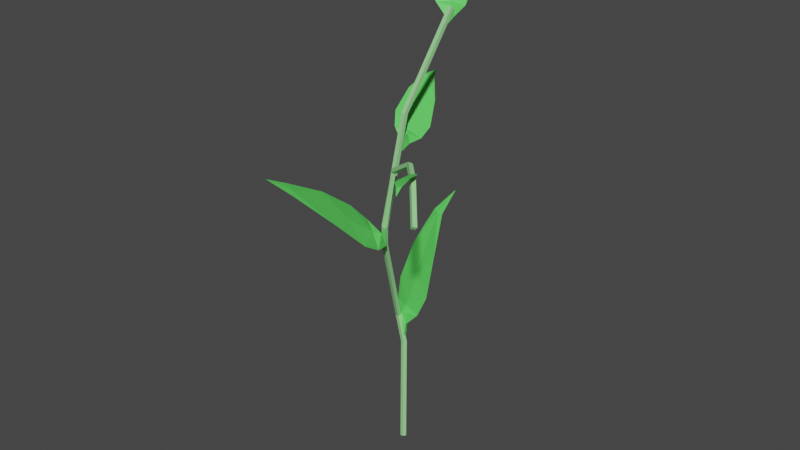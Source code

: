 # Source: Marjakasvi.blend  (saved by Blender 2.80.75; exported with 4.5.12 LTS)
import bpy
from mathutils import Matrix  # noqa: F401  (used for matrix-valued properties, if any)

bpy.ops.wm.read_factory_settings(use_empty=True)
scene = bpy.context.scene
scene.name = 'Scene'

# ---- collections
col_collection = bpy.data.collections.new('Collection'); scene.collection.children.link(col_collection)

# ---- materials (node trees are filled in below, after node groups)
mat_material = bpy.data.materials.new('Material')
mat_material.alpha_threshold = 0.0
mat_material.use_transparent_shadow = False
mat_material.line_color = (0.0, 0.0, 0.0, 1.0)
mat_material_001 = bpy.data.materials.new('Material.001')
mat_material_001.use_transparent_shadow = False

# ---- material node trees
mat_material.use_nodes = True; mat_material.node_tree.nodes.clear()
_N = mat_material.node_tree.nodes; _L = mat_material.node_tree.links
n0 = _N.new('ShaderNodeOutputMaterial'); n0.name = 'Material Output'; n0.location = (300, 300)
n1 = _N.new('ShaderNodeBsdfPrincipled'); n1.name = 'Principled BSDF'; n1.location = (10, 300)
n1.distribution = 'GGX'
n1.subsurface_method = 'BURLEY'
n1.inputs[0].default_value = (0.3437, 0.8, 0.3165, 1.0)
n1.inputs[2].default_value = 0.4
n1.inputs[3].default_value = 1.45
n1.inputs[27].default_value = (0.0, 0.0, 0.0, 1.0)
n1.inputs[28].default_value = 1.0
_L.new(n1.outputs[0], n0.inputs[0])
n0.is_active_output = True
mat_material_001.use_nodes = True; mat_material_001.node_tree.nodes.clear()
_N = mat_material_001.node_tree.nodes; _L = mat_material_001.node_tree.links
n0 = _N.new('ShaderNodeOutputMaterial'); n0.name = 'Material Output'; n0.location = (300, 300)
n1 = _N.new('ShaderNodeBsdfPrincipled'); n1.name = 'Principled BSDF'; n1.location = (10, 300)
n1.distribution = 'GGX'
n1.subsurface_method = 'BURLEY'
n1.inputs[0].default_value = (0.1165, 0.8, 0.1169, 1.0)
n1.inputs[3].default_value = 1.45
n1.inputs[27].default_value = (0.0, 0.0, 0.0, 1.0)
n1.inputs[28].default_value = 1.0
_L.new(n1.outputs[0], n0.inputs[0])
n0.is_active_output = True

# ---- world
world_world = bpy.data.worlds.new('World'); scene.world = world_world
world_world.use_nodes = True; world_world.node_tree.nodes.clear()
_N = world_world.node_tree.nodes; _L = world_world.node_tree.links
n0 = _N.new('ShaderNodeOutputWorld'); n0.name = 'World Output'; n0.location = (300, 300)
n1 = _N.new('ShaderNodeBackground'); n1.name = 'Background'; n1.location = (10, 300)
n1.inputs[0].default_value = (0.05088, 0.05088, 0.05088, 1.0)
_L.new(n1.outputs[0], n0.inputs[0])
n0.is_active_output = True
world_world.color = (0.05088, 0.05088, 0.05088)
world_world.use_sun_shadow = False
world_world.sun_shadow_jitter_overblur = 0.0

# ---- meshes
me_cube = bpy.data.meshes.new('Cube')
me_cube.from_pydata([(-0.3004, -0.1797, -0.04963), (-0.1736, 0.304, -0.04963), (0.3004, 0.1797, 0.04963), (0.1736, -0.304, 0.04963), (-2.633, 0.4337, 11.85), (-2.519, 0.9167, 11.92), (-2.044, 0.7924, 12.01), (-2.158, 0.3095, 11.95), (-3.504, -0.2863, 15.37), (-3.414, 0.1655, 15.56), (-2.923, 0.07763, 15.54), (-3.012, -0.3742, 15.35), (-0.8867, -8.248, 27.03), (-0.7988, -7.812, 27.26), (-0.3165, -7.842, 27.13), (-0.4044, -8.278, 26.9), (-0.2767, -9.455, 29.61), (-0.2144, -8.969, 29.71), (0.2767, -9.015, 29.63), (0.2144, -9.501, 29.52), (0.6046, -9.66, 42.93), (0.65, -9.167, 42.86), (1.145, -9.22, 42.81), (1.1, -9.712, 42.89), (2.192, -6.071, 54.51), (2.228, -5.596, 54.35), (2.723, -5.65, 54.3), (2.686, -6.125, 54.46), (-0.3939, -0.1552, 0.4277), (-0.2671, 0.3285, 0.4277), (0.2069, 0.2042, 0.527), (0.08008, -0.2794, 0.527), (-0.4875, -0.1306, 0.9051), (-0.3607, 0.353, 0.9051), (0.1134, 0.2287, 1.004), (-0.01345, -0.2549, 1.004), (-0.581, -0.1061, 1.382), (-0.4542, 0.3775, 1.382), (0.01984, 0.2532, 1.482), (-0.107, -0.2304, 1.482), (-0.6745, -0.08159, 1.86), (-0.5477, 0.4021, 1.86), (-0.07369, 0.2778, 1.959), (-0.2005, -0.2059, 1.959), (-0.7681, -0.05707, 2.337), (-0.6412, 0.4266, 2.337), (-0.1672, 0.3023, 2.436), (-0.294, -0.1814, 2.436), (-0.8616, -0.03255, 2.814), (-0.7348, 0.4511, 2.814), (-0.2607, 0.3268, 2.914), (-0.3876, -0.1568, 2.914), (-0.9551, -0.008022, 3.292), (-0.8283, 0.4756, 3.292), (-0.3543, 0.3513, 3.391), (-0.4811, -0.1323, 3.391), (-1.049, 0.0165, 3.769), (-0.9218, 0.5002, 3.769), (-0.4478, 0.3759, 3.868), (-0.5746, -0.1078, 3.868), (-1.142, 0.04102, 4.246), (-1.015, 0.5247, 4.246), (-0.5413, 0.4004, 4.346), (-0.6681, -0.08327, 4.346), (-1.236, 0.06555, 4.724), (-1.109, 0.5492, 4.724), (-0.6349, 0.4249, 4.823), (-0.7617, -0.05874, 4.823), (-1.329, 0.09007, 5.201), (-1.202, 0.5737, 5.201), (-0.7284, 0.4494, 5.3), (-0.8552, -0.03422, 5.3), (-1.423, 0.1146, 5.678), (-1.296, 0.5982, 5.678), (-0.8219, 0.474, 5.778), (-0.9487, -0.009698, 5.778), (-1.516, 0.1391, 6.156), (-1.389, 0.6228, 6.156), (-0.9154, 0.4985, 6.255), (-1.042, 0.01482, 6.255), (-1.61, 0.1636, 6.633), (-1.483, 0.6473, 6.633), (-1.009, 0.523, 6.732), (-1.136, 0.03935, 6.732), (-1.703, 0.1882, 7.111), (-1.577, 0.6718, 7.111), (-1.102, 0.5475, 7.21), (-1.229, 0.06387, 7.21), (-1.797, 0.2127, 7.588), (-1.67, 0.6963, 7.588), (-1.196, 0.572, 7.687), (-1.323, 0.08839, 7.687), (-1.89, 0.2372, 8.065), (-1.764, 0.7209, 8.065), (-1.29, 0.5966, 8.164), (-1.416, 0.1129, 8.164), (-1.984, 0.2617, 8.543), (-1.857, 0.7454, 8.543), (-1.383, 0.6211, 8.642), (-1.51, 0.1374, 8.642), (-2.077, 0.2862, 9.02), (-1.951, 0.7699, 9.02), (-1.477, 0.6456, 9.119), (-1.603, 0.162, 9.119), (-2.171, 0.3108, 9.497), (-2.044, 0.7944, 9.497), (-1.57, 0.6701, 9.596), (-1.697, 0.1865, 9.596), (-2.264, 0.3353, 9.975), (-2.138, 0.8189, 9.975), (-1.664, 0.6947, 10.07), (-1.79, 0.211, 10.07), (-2.358, 0.3598, 10.45), (-2.231, 0.8435, 10.45), (-1.757, 0.7192, 10.55), (-1.884, 0.2355, 10.55), (-2.452, 0.3843, 10.93), (-2.325, 0.868, 10.93), (-1.851, 0.7437, 11.03), (-1.978, 0.2601, 11.03), (-2.545, 0.4089, 11.41), (-2.418, 0.8925, 11.41), (-1.944, 0.7682, 11.51), (-2.071, 0.2846, 11.51), (-2.735, 0.348, 12.27), (-2.635, 0.8226, 12.39), (-2.16, 0.6988, 12.48), (-2.26, 0.2242, 12.36), (-2.845, 0.2583, 12.71), (-2.745, 0.7329, 12.83), (-2.269, 0.6091, 12.92), (-2.369, 0.1345, 12.8), (-2.954, 0.1686, 13.15), (-2.854, 0.6433, 13.27), (-2.379, 0.5194, 13.36), (-2.479, 0.04482, 13.24), (-3.063, 0.07896, 13.59), (-2.963, 0.5536, 13.71), (-2.488, 0.4298, 13.8), (-2.588, -0.04486, 13.68), (-3.173, -0.01071, 14.03), (-3.073, 0.4639, 14.15), (-2.597, 0.3401, 14.24), (-2.697, -0.1345, 14.12), (-3.282, -0.1004, 14.47), (-3.182, 0.3742, 14.59), (-2.707, 0.2504, 14.68), (-2.807, -0.2242, 14.56), (-3.391, -0.1901, 14.91), (-3.292, 0.2845, 15.03), (-2.816, 0.1607, 15.12), (-2.916, -0.3139, 15.0), (-3.412, -0.5708, 15.79), (-3.317, -0.1558, 16.05), (-2.834, -0.1856, 15.92), (-2.93, -0.6005, 15.66), (-3.322, -0.8446, 16.19), (-3.226, -0.4296, 16.45), (-2.744, -0.4594, 16.32), (-2.84, -0.8744, 16.06), (-3.232, -1.118, 16.59), (-3.136, -0.7035, 16.85), (-2.654, -0.7332, 16.72), (-2.75, -1.148, 16.46), (-3.142, -1.392, 16.99), (-3.046, -0.9773, 17.25), (-2.564, -1.007, 17.12), (-2.66, -1.422, 16.86), (-3.052, -1.666, 17.39), (-2.956, -1.251, 17.65), (-2.474, -1.281, 17.52), (-2.57, -1.696, 17.26), (-2.962, -1.94, 17.79), (-2.866, -1.525, 18.05), (-2.384, -1.555, 17.93), (-2.48, -1.97, 17.66), (-2.872, -2.214, 18.19), (-2.776, -1.799, 18.45), (-2.294, -1.829, 18.33), (-2.389, -2.243, 18.06), (-2.782, -2.488, 18.59), (-2.686, -2.073, 18.86), (-2.204, -2.102, 18.73), (-2.299, -2.517, 18.46), (-2.692, -2.761, 18.99), (-2.596, -2.346, 19.26), (-2.114, -2.376, 19.13), (-2.209, -2.791, 18.87), (-2.602, -3.035, 19.4), (-2.506, -2.62, 19.66), (-2.024, -2.65, 19.53), (-2.119, -3.065, 19.27), (-2.512, -3.309, 19.8), (-2.416, -2.894, 20.06), (-1.934, -2.924, 19.93), (-2.029, -3.339, 19.67), (-2.421, -3.583, 20.2), (-2.326, -3.168, 20.46), (-1.844, -3.198, 20.33), (-1.939, -3.613, 20.07), (-2.331, -3.857, 20.6), (-2.236, -3.442, 20.86), (-1.754, -3.471, 20.73), (-1.849, -3.886, 20.47), (-2.241, -4.131, 21.0), (-2.146, -3.716, 21.26), (-1.664, -3.745, 21.13), (-1.759, -4.16, 20.87), (-2.151, -4.404, 21.4), (-2.056, -3.989, 21.66), (-1.574, -4.019, 21.53), (-1.669, -4.434, 21.27), (-2.061, -4.678, 21.8), (-1.966, -4.263, 22.06), (-1.483, -4.293, 21.93), (-1.579, -4.708, 21.67), (-1.971, -4.952, 22.2), (-1.876, -4.537, 22.46), (-1.393, -4.567, 22.33), (-1.489, -4.982, 22.07), (-1.881, -5.226, 22.6), (-1.786, -4.811, 22.86), (-1.303, -4.841, 22.73), (-1.399, -5.256, 22.47), (-1.791, -5.5, 23.0), (-1.696, -5.085, 23.26), (-1.213, -5.114, 23.14), (-1.309, -5.529, 22.87), (-1.701, -5.773, 23.4), (-1.605, -5.358, 23.67), (-1.123, -5.388, 23.54), (-1.219, -5.803, 23.27), (-1.611, -6.047, 23.8), (-1.515, -5.632, 24.07), (-1.033, -5.662, 23.94), (-1.129, -6.077, 23.68), (-1.521, -6.321, 24.2), (-1.425, -5.906, 24.47), (-0.9431, -5.936, 24.34), (-1.039, -6.351, 24.08), (-1.431, -6.595, 24.61), (-1.335, -6.18, 24.87), (-0.8531, -6.21, 24.74), (-0.9486, -6.625, 24.48), (-1.341, -6.869, 25.01), (-1.245, -6.454, 25.27), (-0.763, -6.484, 25.14), (-0.8585, -6.899, 24.88), (-1.251, -7.143, 25.41), (-1.155, -6.728, 25.67), (-0.6729, -6.757, 25.54), (-0.7685, -7.172, 25.28), (-1.161, -7.416, 25.81), (-1.065, -7.001, 26.07), (-0.5829, -7.031, 25.94), (-0.6784, -7.446, 25.68), (-1.071, -7.69, 26.21), (-0.9751, -7.275, 26.47), (-0.4928, -7.305, 26.34), (-0.5884, -7.72, 26.08), (-0.9805, -7.964, 26.61), (-0.885, -7.549, 26.87), (-0.4028, -7.579, 26.74), (-0.4983, -7.994, 26.48), (-0.7824, -8.456, 27.47), (-0.7026, -8.002, 27.66), (-0.2203, -8.032, 27.53), (-0.3001, -8.486, 27.34), (-0.6821, -8.654, 27.89), (-0.6023, -8.2, 28.08), (-0.12, -8.23, 27.96), (-0.1998, -8.684, 27.76), (-0.5818, -8.852, 28.31), (-0.5021, -8.398, 28.51), (-0.01976, -8.428, 28.38), (-0.09953, -8.882, 28.18), (-0.4816, -9.05, 28.74), (-0.4018, -8.596, 28.93), (0.08051, -8.626, 28.8), (0.0007427, -9.08, 28.61), (-0.3813, -9.249, 29.16), (-0.3015, -8.795, 29.35), (0.1808, -8.825, 29.23), (0.101, -9.279, 29.03), (-0.2417, -9.465, 30.12), (-0.1897, -8.968, 30.13), (0.3065, -9.02, 30.09), (0.2545, -9.517, 30.09), (-0.2093, -9.473, 30.61), (-0.1573, -8.976, 30.62), (0.3389, -9.027, 30.58), (0.2869, -9.525, 30.58), (-0.1769, -9.481, 31.1), (-0.1249, -8.983, 31.11), (0.3713, -9.035, 31.07), (0.3193, -9.532, 31.07), (-0.1445, -9.488, 31.59), (-0.09245, -8.991, 31.6), (0.4037, -9.042, 31.56), (0.3517, -9.54, 31.56), (-0.1121, -9.496, 32.08), (-0.06004, -8.998, 32.09), (0.4362, -9.05, 32.06), (0.3841, -9.547, 32.05), (-0.07964, -9.503, 32.58), (-0.02763, -9.006, 32.58), (0.4686, -9.058, 32.55), (0.4166, -9.555, 32.54), (-0.04723, -9.511, 33.07), (0.004775, -9.014, 33.07), (0.501, -9.065, 33.04), (0.449, -9.563, 33.03), (-0.01482, -9.518, 33.56), (0.03718, -9.021, 33.56), (0.5334, -9.073, 33.53), (0.4814, -9.57, 33.52), (0.01759, -9.526, 34.05), (0.06959, -9.029, 34.05), (0.5658, -9.08, 34.02), (0.5138, -9.578, 34.02), (0.05, -9.534, 34.54), (0.102, -9.036, 34.54), (0.5982, -9.088, 34.51), (0.5462, -9.585, 34.51), (0.08241, -9.541, 35.03), (0.1344, -9.044, 35.03), (0.6306, -9.096, 35.0), (0.5786, -9.593, 35.0), (0.1148, -9.549, 35.52), (0.1668, -9.052, 35.53), (0.663, -9.103, 35.49), (0.611, -9.6, 35.49), (0.1472, -9.556, 36.01), (0.1992, -9.059, 36.02), (0.6954, -9.111, 35.98), (0.6434, -9.608, 35.98), (0.1796, -9.564, 36.5), (0.2316, -9.067, 36.51), (0.7278, -9.118, 36.47), (0.6758, -9.616, 36.47), (0.212, -9.572, 36.99), (0.2641, -9.074, 37.0), (0.7602, -9.126, 36.97), (0.7082, -9.623, 36.96), (0.2445, -9.579, 37.49), (0.2965, -9.082, 37.49), (0.7927, -9.133, 37.46), (0.7407, -9.631, 37.45), (0.2769, -9.587, 37.98), (0.3289, -9.089, 37.98), (0.8251, -9.141, 37.95), (0.7731, -9.638, 37.94), (0.3093, -9.594, 38.47), (0.3613, -9.097, 38.47), (0.8575, -9.149, 38.44), (0.8055, -9.646, 38.43), (0.3417, -9.602, 38.96), (0.3937, -9.105, 38.96), (0.8899, -9.156, 38.93), (0.8379, -9.653, 38.92), (0.3741, -9.609, 39.45), (0.4261, -9.112, 39.45), (0.9223, -9.164, 39.42), (0.8703, -9.661, 39.42), (0.4065, -9.617, 39.94), (0.4585, -9.12, 39.94), (0.9547, -9.171, 39.91), (0.9027, -9.669, 39.91), (0.4389, -9.625, 40.43), (0.4909, -9.127, 40.44), (0.9871, -9.179, 40.4), (0.9351, -9.676, 40.4), (0.4713, -9.632, 40.92), (0.5233, -9.135, 40.93), (1.02, -9.187, 40.89), (0.9675, -9.684, 40.89), (0.5037, -9.64, 41.41), (0.5557, -9.143, 41.42), (1.052, -9.194, 41.38), (0.9999, -9.691, 41.38), (0.5361, -9.647, 41.9), (0.5882, -9.15, 41.91), (1.084, -9.202, 41.87), (1.032, -9.699, 41.87), (0.5686, -9.655, 42.4), (0.6206, -9.158, 42.4), (1.117, -9.209, 42.37), (1.065, -9.707, 42.36), (0.673, -9.507, 43.43), (0.7093, -9.032, 43.28), (1.204, -9.086, 43.23), (1.167, -9.561, 43.38), (0.7363, -9.364, 43.9), (0.7725, -8.889, 43.74), (1.267, -8.943, 43.69), (1.231, -9.418, 43.84), (0.7996, -9.221, 44.36), (0.8358, -8.746, 44.2), (1.33, -8.8, 44.15), (1.294, -9.275, 44.31), (0.8629, -9.077, 44.82), (0.8991, -8.603, 44.67), (1.394, -8.657, 44.62), (1.357, -9.132, 44.77), (0.9261, -8.934, 45.28), (0.9624, -8.459, 45.13), (1.457, -8.513, 45.08), (1.421, -8.988, 45.23), (0.9894, -8.791, 45.74), (1.026, -8.316, 45.59), (1.52, -8.37, 45.54), (1.484, -8.845, 45.69), (1.053, -8.648, 46.2), (1.089, -8.173, 46.05), (1.583, -8.227, 46.0), (1.547, -8.702, 46.15), (1.116, -8.505, 46.66), (1.152, -8.03, 46.51), (1.647, -8.084, 46.46), (1.61, -8.559, 46.61), (1.179, -8.362, 47.13), (1.216, -7.887, 46.97), (1.71, -7.941, 46.92), (1.674, -8.416, 47.07), (1.243, -8.218, 47.59), (1.279, -7.744, 47.43), (1.773, -7.798, 47.38), (1.737, -8.272, 47.54), (1.306, -8.075, 48.05), (1.342, -7.6, 47.9), (1.837, -7.654, 47.84), (1.8, -8.129, 48.0), (1.369, -7.932, 48.51), (1.405, -7.457, 48.36), (1.9, -7.511, 48.31), (1.864, -7.986, 48.46), (1.432, -7.789, 48.97), (1.469, -7.314, 48.82), (1.963, -7.368, 48.77), (1.927, -7.843, 48.92), (1.496, -7.646, 49.43), (1.532, -7.171, 49.28), (2.026, -7.225, 49.23), (1.99, -7.7, 49.38), (1.559, -7.503, 49.89), (1.595, -7.028, 49.74), (2.09, -7.082, 49.69), (2.053, -7.557, 49.84), (1.622, -7.359, 50.35), (1.659, -6.885, 50.2), (2.153, -6.939, 50.15), (2.117, -7.413, 50.3), (1.686, -7.216, 50.82), (1.722, -6.741, 50.66), (2.216, -6.795, 50.61), (2.18, -7.27, 50.76), (1.749, -7.073, 51.28), (1.785, -6.598, 51.12), (2.28, -6.652, 51.07), (2.243, -7.127, 51.23), (1.812, -6.93, 51.74), (1.848, -6.455, 51.59), (2.343, -6.509, 51.54), (2.307, -6.984, 51.69), (1.875, -6.787, 52.2), (1.912, -6.312, 52.05), (2.406, -6.366, 52.0), (2.37, -6.841, 52.15), (1.939, -6.644, 52.66), (1.975, -6.169, 52.51), (2.469, -6.223, 52.46), (2.433, -6.698, 52.61), (2.002, -6.5, 53.12), (2.038, -6.026, 52.97), (2.533, -6.08, 52.92), (2.496, -6.554, 53.07), (2.065, -6.357, 53.58), (2.102, -5.882, 53.43), (2.596, -5.936, 53.38), (2.56, -6.411, 53.53), (2.129, -6.214, 54.05), (2.165, -5.739, 53.89), (2.659, -5.793, 53.84), (2.623, -6.268, 53.99)], [], [(0, 1, 2, 3), (27, 26, 25, 24), (28, 29, 1, 0), (29, 30, 2, 1), (30, 31, 3, 2), (31, 28, 0, 3), (32, 33, 29, 28), (33, 34, 30, 29), (34, 35, 31, 30), (35, 32, 28, 31), (36, 37, 33, 32), (37, 38, 34, 33), (38, 39, 35, 34), (39, 36, 32, 35), (40, 41, 37, 36), (41, 42, 38, 37), (42, 43, 39, 38), (43, 40, 36, 39), (44, 45, 41, 40), (45, 46, 42, 41), (46, 47, 43, 42), (47, 44, 40, 43), (48, 49, 45, 44), (49, 50, 46, 45), (50, 51, 47, 46), (51, 48, 44, 47), (52, 53, 49, 48), (53, 54, 50, 49), (54, 55, 51, 50), (55, 52, 48, 51), (56, 57, 53, 52), (57, 58, 54, 53), (58, 59, 55, 54), (59, 56, 52, 55), (60, 61, 57, 56), (61, 62, 58, 57), (62, 63, 59, 58), (63, 60, 56, 59), (64, 65, 61, 60), (65, 66, 62, 61), (66, 67, 63, 62), (67, 64, 60, 63), (68, 69, 65, 64), (69, 70, 66, 65), (70, 71, 67, 66), (71, 68, 64, 67), (72, 73, 69, 68), (73, 74, 70, 69), (74, 75, 71, 70), (75, 72, 68, 71), (76, 77, 73, 72), (77, 78, 74, 73), (78, 79, 75, 74), (79, 76, 72, 75), (80, 81, 77, 76), (81, 82, 78, 77), (82, 83, 79, 78), (83, 80, 76, 79), (84, 85, 81, 80), (85, 86, 82, 81), (86, 87, 83, 82), (87, 84, 80, 83), (88, 89, 85, 84), (89, 90, 86, 85), (90, 91, 87, 86), (91, 88, 84, 87), (92, 93, 89, 88), (93, 94, 90, 89), (94, 95, 91, 90), (95, 92, 88, 91), (96, 97, 93, 92), (97, 98, 94, 93), (98, 99, 95, 94), (99, 96, 92, 95), (100, 101, 97, 96), (101, 102, 98, 97), (102, 103, 99, 98), (103, 100, 96, 99), (104, 105, 101, 100), (105, 106, 102, 101), (106, 107, 103, 102), (107, 104, 100, 103), (108, 109, 105, 104), (109, 110, 106, 105), (110, 111, 107, 106), (111, 108, 104, 107), (112, 113, 109, 108), (113, 114, 110, 109), (114, 115, 111, 110), (115, 112, 108, 111), (116, 117, 113, 112), (117, 118, 114, 113), (118, 119, 115, 114), (119, 116, 112, 115), (120, 121, 117, 116), (121, 122, 118, 117), (122, 123, 119, 118), (123, 120, 116, 119), (4, 5, 121, 120), (5, 6, 122, 121), (6, 7, 123, 122), (7, 4, 120, 123), (124, 125, 5, 4), (125, 126, 6, 5), (126, 127, 7, 6), (127, 124, 4, 7), (128, 129, 125, 124), (129, 130, 126, 125), (130, 131, 127, 126), (131, 128, 124, 127), (132, 133, 129, 128), (133, 134, 130, 129), (134, 135, 131, 130), (135, 132, 128, 131), (136, 137, 133, 132), (137, 138, 134, 133), (138, 139, 135, 134), (139, 136, 132, 135), (140, 141, 137, 136), (141, 142, 138, 137), (142, 143, 139, 138), (143, 140, 136, 139), (144, 145, 141, 140), (145, 146, 142, 141), (146, 147, 143, 142), (147, 144, 140, 143), (148, 149, 145, 144), (149, 150, 146, 145), (150, 151, 147, 146), (151, 148, 144, 147), (8, 9, 149, 148), (9, 10, 150, 149), (10, 11, 151, 150), (11, 8, 148, 151), (152, 153, 9, 8), (153, 154, 10, 9), (154, 155, 11, 10), (155, 152, 8, 11), (156, 157, 153, 152), (157, 158, 154, 153), (158, 159, 155, 154), (159, 156, 152, 155), (160, 161, 157, 156), (161, 162, 158, 157), (162, 163, 159, 158), (163, 160, 156, 159), (164, 165, 161, 160), (165, 166, 162, 161), (166, 167, 163, 162), (167, 164, 160, 163), (168, 169, 165, 164), (169, 170, 166, 165), (170, 171, 167, 166), (171, 168, 164, 167), (172, 173, 169, 168), (173, 174, 170, 169), (174, 175, 171, 170), (175, 172, 168, 171), (176, 177, 173, 172), (177, 178, 174, 173), (178, 179, 175, 174), (179, 176, 172, 175), (180, 181, 177, 176), (181, 182, 178, 177), (182, 183, 179, 178), (183, 180, 176, 179), (184, 185, 181, 180), (185, 186, 182, 181), (186, 187, 183, 182), (187, 184, 180, 183), (188, 189, 185, 184), (189, 190, 186, 185), (190, 191, 187, 186), (191, 188, 184, 187), (192, 193, 189, 188), (193, 194, 190, 189), (194, 195, 191, 190), (195, 192, 188, 191), (196, 197, 193, 192), (197, 198, 194, 193), (198, 199, 195, 194), (199, 196, 192, 195), (200, 201, 197, 196), (201, 202, 198, 197), (202, 203, 199, 198), (203, 200, 196, 199), (204, 205, 201, 200), (205, 206, 202, 201), (206, 207, 203, 202), (207, 204, 200, 203), (208, 209, 205, 204), (209, 210, 206, 205), (210, 211, 207, 206), (211, 208, 204, 207), (212, 213, 209, 208), (213, 214, 210, 209), (214, 215, 211, 210), (215, 212, 208, 211), (216, 217, 213, 212), (217, 218, 214, 213), (218, 219, 215, 214), (219, 216, 212, 215), (220, 221, 217, 216), (221, 222, 218, 217), (222, 223, 219, 218), (223, 220, 216, 219), (224, 225, 221, 220), (225, 226, 222, 221), (226, 227, 223, 222), (227, 224, 220, 223), (228, 229, 225, 224), (229, 230, 226, 225), (230, 231, 227, 226), (231, 228, 224, 227), (232, 233, 229, 228), (233, 234, 230, 229), (234, 235, 231, 230), (235, 232, 228, 231), (236, 237, 233, 232), (237, 238, 234, 233), (238, 239, 235, 234), (239, 236, 232, 235), (240, 241, 237, 236), (241, 242, 238, 237), (242, 243, 239, 238), (243, 240, 236, 239), (244, 245, 241, 240), (245, 246, 242, 241), (246, 247, 243, 242), (247, 244, 240, 243), (248, 249, 245, 244), (249, 250, 246, 245), (250, 251, 247, 246), (251, 248, 244, 247), (252, 253, 249, 248), (253, 254, 250, 249), (254, 255, 251, 250), (255, 252, 248, 251), (256, 257, 253, 252), (257, 258, 254, 253), (258, 259, 255, 254), (259, 256, 252, 255), (260, 261, 257, 256), (261, 262, 258, 257), (262, 263, 259, 258), (263, 260, 256, 259), (12, 13, 261, 260), (13, 14, 262, 261), (14, 15, 263, 262), (15, 12, 260, 263), (264, 265, 13, 12), (265, 266, 14, 13), (266, 267, 15, 14), (267, 264, 12, 15), (268, 269, 265, 264), (269, 270, 266, 265), (270, 271, 267, 266), (271, 268, 264, 267), (272, 273, 269, 268), (273, 274, 270, 269), (274, 275, 271, 270), (275, 272, 268, 271), (276, 277, 273, 272), (277, 278, 274, 273), (278, 279, 275, 274), (279, 276, 272, 275), (280, 281, 277, 276), (281, 282, 278, 277), (282, 283, 279, 278), (283, 280, 276, 279), (16, 17, 281, 280), (17, 18, 282, 281), (18, 19, 283, 282), (19, 16, 280, 283), (284, 285, 17, 16), (285, 286, 18, 17), (286, 287, 19, 18), (287, 284, 16, 19), (288, 289, 285, 284), (289, 290, 286, 285), (290, 291, 287, 286), (291, 288, 284, 287), (292, 293, 289, 288), (293, 294, 290, 289), (294, 295, 291, 290), (295, 292, 288, 291), (296, 297, 293, 292), (297, 298, 294, 293), (298, 299, 295, 294), (299, 296, 292, 295), (300, 301, 297, 296), (301, 302, 298, 297), (302, 303, 299, 298), (303, 300, 296, 299), (304, 305, 301, 300), (305, 306, 302, 301), (306, 307, 303, 302), (307, 304, 300, 303), (308, 309, 305, 304), (309, 310, 306, 305), (310, 311, 307, 306), (311, 308, 304, 307), (312, 313, 309, 308), (313, 314, 310, 309), (314, 315, 311, 310), (315, 312, 308, 311), (316, 317, 313, 312), (317, 318, 314, 313), (318, 319, 315, 314), (319, 316, 312, 315), (320, 321, 317, 316), (321, 322, 318, 317), (322, 323, 319, 318), (323, 320, 316, 319), (324, 325, 321, 320), (325, 326, 322, 321), (326, 327, 323, 322), (327, 324, 320, 323), (328, 329, 325, 324), (329, 330, 326, 325), (330, 331, 327, 326), (331, 328, 324, 327), (332, 333, 329, 328), (333, 334, 330, 329), (334, 335, 331, 330), (335, 332, 328, 331), (336, 337, 333, 332), (337, 338, 334, 333), (338, 339, 335, 334), (339, 336, 332, 335), (340, 341, 337, 336), (341, 342, 338, 337), (342, 343, 339, 338), (343, 340, 336, 339), (344, 345, 341, 340), (345, 346, 342, 341), (346, 347, 343, 342), (347, 344, 340, 343), (348, 349, 345, 344), (349, 350, 346, 345), (350, 351, 347, 346), (351, 348, 344, 347), (352, 353, 349, 348), (353, 354, 350, 349), (354, 355, 351, 350), (355, 352, 348, 351), (356, 357, 353, 352), (357, 358, 354, 353), (358, 359, 355, 354), (359, 356, 352, 355), (360, 361, 357, 356), (361, 362, 358, 357), (362, 363, 359, 358), (363, 360, 356, 359), (364, 365, 361, 360), (365, 366, 362, 361), (366, 367, 363, 362), (367, 364, 360, 363), (368, 369, 365, 364), (369, 370, 366, 365), (370, 371, 367, 366), (371, 368, 364, 367), (372, 373, 369, 368), (373, 374, 370, 369), (374, 375, 371, 370), (375, 372, 368, 371), (376, 377, 373, 372), (377, 378, 374, 373), (378, 379, 375, 374), (379, 376, 372, 375), (380, 381, 377, 376), (381, 382, 378, 377), (382, 383, 379, 378), (383, 380, 376, 379), (384, 385, 381, 380), (385, 386, 382, 381), (386, 387, 383, 382), (387, 384, 380, 383), (20, 21, 385, 384), (21, 22, 386, 385), (22, 23, 387, 386), (23, 20, 384, 387), (388, 389, 21, 20), (389, 390, 22, 21), (390, 391, 23, 22), (391, 388, 20, 23), (392, 393, 389, 388), (393, 394, 390, 389), (394, 395, 391, 390), (395, 392, 388, 391), (396, 397, 393, 392), (397, 398, 394, 393), (398, 399, 395, 394), (399, 396, 392, 395), (400, 401, 397, 396), (401, 402, 398, 397), (402, 403, 399, 398), (403, 400, 396, 399), (404, 405, 401, 400), (405, 406, 402, 401), (406, 407, 403, 402), (407, 404, 400, 403), (408, 409, 405, 404), (409, 410, 406, 405), (410, 411, 407, 406), (411, 408, 404, 407), (412, 413, 409, 408), (413, 414, 410, 409), (414, 415, 411, 410), (415, 412, 408, 411), (416, 417, 413, 412), (417, 418, 414, 413), (418, 419, 415, 414), (419, 416, 412, 415), (420, 421, 417, 416), (421, 422, 418, 417), (422, 423, 419, 418), (423, 420, 416, 419), (424, 425, 421, 420), (425, 426, 422, 421), (426, 427, 423, 422), (427, 424, 420, 423), (428, 429, 425, 424), (429, 430, 426, 425), (430, 431, 427, 426), (431, 428, 424, 427), (432, 433, 429, 428), (433, 434, 430, 429), (434, 435, 431, 430), (435, 432, 428, 431), (436, 437, 433, 432), (437, 438, 434, 433), (438, 439, 435, 434), (439, 436, 432, 435), (440, 441, 437, 436), (441, 442, 438, 437), (442, 443, 439, 438), (443, 440, 436, 439), (444, 445, 441, 440), (445, 446, 442, 441), (446, 447, 443, 442), (447, 444, 440, 443), (448, 449, 445, 444), (449, 450, 446, 445), (450, 451, 447, 446), (451, 448, 444, 447), (452, 453, 449, 448), (453, 454, 450, 449), (454, 455, 451, 450), (455, 452, 448, 451), (456, 457, 453, 452), (457, 458, 454, 453), (458, 459, 455, 454), (459, 456, 452, 455), (460, 461, 457, 456), (461, 462, 458, 457), (462, 463, 459, 458), (463, 460, 456, 459), (464, 465, 461, 460), (465, 466, 462, 461), (466, 467, 463, 462), (467, 464, 460, 463), (468, 469, 465, 464), (469, 470, 466, 465), (470, 471, 467, 466), (471, 468, 464, 467), (472, 473, 469, 468), (473, 474, 470, 469), (474, 475, 471, 470), (475, 472, 468, 471), (476, 477, 473, 472), (477, 478, 474, 473), (478, 479, 475, 474), (479, 476, 472, 475), (480, 481, 477, 476), (481, 482, 478, 477), (482, 483, 479, 478), (483, 480, 476, 479), (24, 25, 481, 480), (25, 26, 482, 481), (26, 27, 483, 482), (27, 24, 480, 483)])
me_cube.materials.append(mat_material)
me_cube.use_remesh_preserve_volume = False
me_cube.use_remesh_preserve_attributes = False
me_cube.use_mirror_vertex_groups = False
me_cube.update()
me_cube_001 = bpy.data.meshes.new('Cube.001')
me_cube_001.from_pydata([(0.341, -9.246, 29.52), (-0.03629, -9.574, 29.52), (-0.341, -9.224, 29.71), (0.03629, -8.896, 29.71), (2.211, -11.41, 36.73), (1.865, -11.77, 36.8), (1.633, -11.48, 37.13), (1.978, -11.12, 37.07), (5.714, -13.49, 38.6), (5.398, -13.87, 38.7), (5.406, -13.74, 39.19), (5.723, -13.37, 39.08), (8.209, -16.03, 38.1), (7.899, -16.42, 38.19), (8.122, -16.49, 38.63), (8.432, -16.11, 38.54), (11.06, -18.63, 34.42), (10.78, -19.04, 34.48), (11.09, -19.2, 34.84), (11.37, -18.79, 34.77), (0.4611, -9.384, 29.98), (0.08383, -9.712, 29.98), (-0.2208, -9.362, 30.17), (0.1564, -9.034, 30.17), (0.5812, -9.522, 30.44), (0.2039, -9.85, 30.44), (-0.1007, -9.5, 30.62), (0.2765, -9.172, 30.62), (0.7013, -9.66, 30.89), (0.3241, -9.988, 30.89), (0.01938, -9.638, 31.08), (0.3966, -9.31, 31.08), (0.8214, -9.798, 31.35), (0.4442, -10.13, 31.35), (0.1395, -9.776, 31.54), (0.5167, -9.448, 31.54), (0.9415, -9.936, 31.81), (0.5643, -10.26, 31.81), (0.2596, -9.914, 32.0), (0.6368, -9.586, 32.0), (1.062, -10.07, 32.27), (0.6844, -10.4, 32.27), (0.3797, -10.05, 32.45), (0.757, -9.724, 32.45), (1.182, -10.21, 32.72), (0.8045, -10.54, 32.72), (0.4998, -10.19, 32.91), (0.8771, -9.862, 32.91), (1.302, -10.35, 33.18), (0.9246, -10.68, 33.18), (0.6199, -10.33, 33.37), (0.9972, -10.0, 33.37), (1.422, -10.49, 33.64), (1.045, -10.82, 33.64), (0.7401, -10.47, 33.82), (1.117, -10.14, 33.82), (1.542, -10.63, 34.1), (1.165, -10.95, 34.1), (0.8602, -10.6, 34.28), (1.237, -10.28, 34.28), (1.662, -10.76, 34.55), (1.285, -11.09, 34.55), (0.9803, -10.74, 34.74), (1.358, -10.41, 34.74), (1.782, -10.9, 35.01), (1.405, -11.23, 35.01), (1.1, -10.88, 35.2), (1.478, -10.55, 35.2), (1.902, -11.04, 35.47), (1.525, -11.37, 35.47), (1.221, -11.02, 35.65), (1.598, -10.69, 35.65), (2.023, -11.18, 35.93), (1.645, -11.51, 35.93), (1.341, -11.16, 36.11), (1.718, -10.83, 36.11), (2.143, -11.32, 36.38), (1.765, -11.65, 36.38), (1.461, -11.3, 36.57), (1.838, -10.97, 36.57), (2.488, -11.57, 36.85), (2.195, -11.96, 36.96), (2.083, -11.75, 37.4), (2.376, -11.36, 37.29), (2.852, -11.79, 37.05), (2.559, -12.18, 37.16), (2.447, -11.97, 37.6), (2.74, -11.58, 37.49), (3.216, -12.01, 37.25), (2.923, -12.4, 37.36), (2.811, -12.19, 37.8), (3.104, -11.8, 37.69), (3.579, -12.22, 37.44), (3.287, -12.61, 37.55), (3.175, -12.4, 37.99), (3.468, -12.01, 37.88), (3.943, -12.44, 37.64), (3.651, -12.83, 37.75), (3.539, -12.62, 38.19), (3.832, -12.23, 38.08), (4.307, -12.66, 37.83), (4.014, -13.05, 37.94), (3.903, -12.84, 38.38), (4.195, -12.45, 38.27), (4.671, -12.88, 38.03), (4.378, -13.26, 38.14), (4.267, -13.06, 38.58), (4.559, -12.67, 38.47), (5.035, -13.09, 38.23), (4.742, -13.48, 38.34), (4.63, -13.27, 38.78), (4.923, -12.88, 38.67), (5.399, -13.31, 38.42), (5.106, -13.7, 38.53), (4.994, -13.49, 38.97), (5.287, -13.1, 38.86), (5.994, -13.78, 38.53), (5.656, -14.14, 38.64), (5.778, -14.11, 39.12), (6.116, -13.76, 39.02), (6.32, -14.11, 38.47), (5.982, -14.47, 38.57), (6.104, -14.44, 39.06), (6.442, -14.09, 38.95), (6.646, -14.44, 38.4), (6.307, -14.8, 38.51), (6.429, -14.77, 38.99), (6.768, -14.42, 38.89), (6.971, -14.78, 38.34), (6.633, -15.13, 38.44), (6.755, -15.1, 38.92), (7.093, -14.75, 38.82), (7.297, -15.11, 38.27), (6.959, -15.46, 38.37), (7.081, -15.44, 38.86), (7.419, -15.08, 38.76), (7.623, -15.44, 38.21), (7.284, -15.79, 38.31), (7.406, -15.77, 38.79), (7.745, -15.41, 38.69), (7.948, -15.77, 38.14), (7.61, -16.12, 38.24), (7.732, -16.1, 38.73), (8.07, -15.74, 38.62), (8.417, -16.22, 37.82), (8.132, -16.63, 37.88), (8.444, -16.79, 38.24), (8.728, -16.38, 38.17), (8.681, -16.46, 37.48), (8.397, -16.87, 37.54), (8.708, -17.03, 37.9), (8.993, -16.62, 37.83), (8.946, -16.7, 37.14), (8.661, -17.11, 37.2), (8.973, -17.27, 37.56), (9.257, -16.86, 37.49), (9.21, -16.94, 36.8), (8.925, -17.35, 36.86), (9.237, -17.51, 37.22), (9.522, -17.1, 37.15), (9.474, -17.19, 36.46), (9.19, -17.59, 36.52), (9.502, -17.75, 36.88), (9.786, -17.35, 36.81), (9.739, -17.43, 36.12), (9.454, -17.83, 36.18), (9.766, -17.99, 36.54), (10.05, -17.59, 36.47), (10.0, -17.67, 35.78), (9.719, -18.07, 35.84), (10.03, -18.23, 36.2), (10.32, -17.83, 36.13), (10.27, -17.91, 35.44), (9.983, -18.31, 35.5), (10.3, -18.47, 35.86), (10.58, -18.07, 35.79), (10.53, -18.15, 35.1), (10.25, -18.56, 35.16), (10.56, -18.72, 35.52), (10.84, -18.31, 35.45), (10.8, -18.39, 34.76), (10.51, -18.8, 34.82), (10.82, -18.96, 35.18), (11.11, -18.55, 35.11)], [], [(0, 1, 2, 3), (19, 18, 17, 16), (20, 21, 1, 0), (21, 22, 2, 1), (22, 23, 3, 2), (23, 20, 0, 3), (24, 25, 21, 20), (25, 26, 22, 21), (26, 27, 23, 22), (27, 24, 20, 23), (28, 29, 25, 24), (29, 30, 26, 25), (30, 31, 27, 26), (31, 28, 24, 27), (32, 33, 29, 28), (33, 34, 30, 29), (34, 35, 31, 30), (35, 32, 28, 31), (36, 37, 33, 32), (37, 38, 34, 33), (38, 39, 35, 34), (39, 36, 32, 35), (40, 41, 37, 36), (41, 42, 38, 37), (42, 43, 39, 38), (43, 40, 36, 39), (44, 45, 41, 40), (45, 46, 42, 41), (46, 47, 43, 42), (47, 44, 40, 43), (48, 49, 45, 44), (49, 50, 46, 45), (50, 51, 47, 46), (51, 48, 44, 47), (52, 53, 49, 48), (53, 54, 50, 49), (54, 55, 51, 50), (55, 52, 48, 51), (56, 57, 53, 52), (57, 58, 54, 53), (58, 59, 55, 54), (59, 56, 52, 55), (60, 61, 57, 56), (61, 62, 58, 57), (62, 63, 59, 58), (63, 60, 56, 59), (64, 65, 61, 60), (65, 66, 62, 61), (66, 67, 63, 62), (67, 64, 60, 63), (68, 69, 65, 64), (69, 70, 66, 65), (70, 71, 67, 66), (71, 68, 64, 67), (72, 73, 69, 68), (73, 74, 70, 69), (74, 75, 71, 70), (75, 72, 68, 71), (76, 77, 73, 72), (77, 78, 74, 73), (78, 79, 75, 74), (79, 76, 72, 75), (4, 5, 77, 76), (5, 6, 78, 77), (6, 7, 79, 78), (7, 4, 76, 79), (80, 81, 5, 4), (81, 82, 6, 5), (82, 83, 7, 6), (83, 80, 4, 7), (84, 85, 81, 80), (85, 86, 82, 81), (86, 87, 83, 82), (87, 84, 80, 83), (88, 89, 85, 84), (89, 90, 86, 85), (90, 91, 87, 86), (91, 88, 84, 87), (92, 93, 89, 88), (93, 94, 90, 89), (94, 95, 91, 90), (95, 92, 88, 91), (96, 97, 93, 92), (97, 98, 94, 93), (98, 99, 95, 94), (99, 96, 92, 95), (100, 101, 97, 96), (101, 102, 98, 97), (102, 103, 99, 98), (103, 100, 96, 99), (104, 105, 101, 100), (105, 106, 102, 101), (106, 107, 103, 102), (107, 104, 100, 103), (108, 109, 105, 104), (109, 110, 106, 105), (110, 111, 107, 106), (111, 108, 104, 107), (112, 113, 109, 108), (113, 114, 110, 109), (114, 115, 111, 110), (115, 112, 108, 111), (8, 9, 113, 112), (9, 10, 114, 113), (10, 11, 115, 114), (11, 8, 112, 115), (116, 117, 9, 8), (117, 118, 10, 9), (118, 119, 11, 10), (119, 116, 8, 11), (120, 121, 117, 116), (121, 122, 118, 117), (122, 123, 119, 118), (123, 120, 116, 119), (124, 125, 121, 120), (125, 126, 122, 121), (126, 127, 123, 122), (127, 124, 120, 123), (128, 129, 125, 124), (129, 130, 126, 125), (130, 131, 127, 126), (131, 128, 124, 127), (132, 133, 129, 128), (133, 134, 130, 129), (134, 135, 131, 130), (135, 132, 128, 131), (136, 137, 133, 132), (137, 138, 134, 133), (138, 139, 135, 134), (139, 136, 132, 135), (140, 141, 137, 136), (141, 142, 138, 137), (142, 143, 139, 138), (143, 140, 136, 139), (12, 13, 141, 140), (13, 14, 142, 141), (14, 15, 143, 142), (15, 12, 140, 143), (144, 145, 13, 12), (145, 146, 14, 13), (146, 147, 15, 14), (147, 144, 12, 15), (148, 149, 145, 144), (149, 150, 146, 145), (150, 151, 147, 146), (151, 148, 144, 147), (152, 153, 149, 148), (153, 154, 150, 149), (154, 155, 151, 150), (155, 152, 148, 151), (156, 157, 153, 152), (157, 158, 154, 153), (158, 159, 155, 154), (159, 156, 152, 155), (160, 161, 157, 156), (161, 162, 158, 157), (162, 163, 159, 158), (163, 160, 156, 159), (164, 165, 161, 160), (165, 166, 162, 161), (166, 167, 163, 162), (167, 164, 160, 163), (168, 169, 165, 164), (169, 170, 166, 165), (170, 171, 167, 166), (171, 168, 164, 167), (172, 173, 169, 168), (173, 174, 170, 169), (174, 175, 171, 170), (175, 172, 168, 171), (176, 177, 173, 172), (177, 178, 174, 173), (178, 179, 175, 174), (179, 176, 172, 175), (180, 181, 177, 176), (181, 182, 178, 177), (182, 183, 179, 178), (183, 180, 176, 179), (16, 17, 181, 180), (17, 18, 182, 181), (18, 19, 183, 182), (19, 16, 180, 183)])
me_cube_001.materials.append(mat_material)
me_cube_001.use_remesh_preserve_volume = False
me_cube_001.use_remesh_preserve_attributes = False
me_cube_001.use_mirror_vertex_groups = False
me_cube_001.update()
me_cube_002 = bpy.data.meshes.new('Cube.002')
me_cube_002.from_pydata([(-2.39, 0.9642, 13.32), (-2.385, 0.3185, 11.88), (-3.213, -0.1043, 15.45), (-2.278, 0.5947, 11.99), (-2.355, 1.227, 20.85), (-2.825, 0.7496, 16.63), (-3.069, 0.2483, 15.71), (-2.612, 1.122, 14.81), (-2.64, 1.285, 16.54), (-2.198, 1.625, 21.07), (-1.317, 2.705, 28.87), (-0.4013, 4.185, 31.76), (-1.396, 2.481, 28.89), (-0.548, 2.3, 28.92), (0.2008, 0.8006, 23.9), (0.386, 0.1615, 18.8), (-0.6014, 0.1846, 16.16), (-2.239, 0.3837, 14.39), (-2.154, 2.874, 29.04), (-4.201, 2.372, 24.21), (-5.384, 2.221, 19.21), (-4.944, 1.735, 16.47), (-3.785, 0.9358, 14.5)], [], [(12, 18, 11), (10, 11, 18), (12, 11, 13), (10, 13, 11), (19, 18, 10), (10, 9, 19), (13, 14, 10), (10, 14, 9), (14, 13, 12), (18, 19, 12), (12, 19, 4), (12, 4, 14), (19, 9, 20), (9, 8, 20), (20, 8, 21), (14, 15, 9), (9, 15, 8), (15, 16, 8), (14, 4, 15), (19, 20, 4), (4, 20, 5), (4, 5, 15), (20, 21, 5), (15, 5, 16), (8, 16, 7), (16, 17, 7), (7, 17, 0), (8, 7, 21), (21, 7, 22), (7, 0, 22), (5, 21, 6), (21, 22, 6), (5, 6, 16), (16, 6, 17), (3, 22, 0), (1, 22, 3), (3, 0, 17), (1, 3, 17), (6, 2, 17), (2, 1, 17), (6, 22, 2), (2, 22, 1)])
_uv = me_cube_002.uv_layers.new(name='UVMap')
_uv.uv.foreach_set('vector', [0.0, 0.0, 0.0, 0.0, 0.0, 0.0, 0.0, 0.0, 0.0, 0.0, 0.0, 0.0, 0.0, 0.0, 0.0, 0.0, 0.0, 0.0, 0.0, 0.0, 0.0, 0.0, 0.0, 0.0, 0.0, 0.0, 0.0, 0.0, 0.0, 0.0, 0.0, 0.0, 0.0, 0.0, 0.0, 0.0, 0.0, 0.0, 0.0, 0.0, 0.0, 0.0, 0.0, 0.0, 0.0, 0.0, 0.0, 0.0, 0.0, 0.0, 0.0, 0.0, 0.0, 0.0, 0.0, 0.0, 0.0, 0.0, 0.0, 0.0, 0.0, 0.0, 0.0, 0.0, 0.0, 0.0, 0.0, 0.0, 0.0, 0.0, 0.0, 0.0, 0.0, 0.0, 0.0, 0.0, 0.0, 0.0, 0.0, 0.0, 0.0, 0.0, 0.0, 0.0, 0.0, 0.0, 0.0, 0.0, 0.0, 0.0, 0.0, 0.0, 0.0, 0.0, 0.0, 0.0, 0.0, 0.0, 0.0, 0.0, 0.0, 0.0, 0.0, 0.0, 0.0, 0.0, 0.0, 0.0, 0.0, 0.0, 0.0, 0.0, 0.0, 0.0, 0.0, 0.0, 0.0, 0.0, 0.0, 0.0, 0.0, 0.0, 0.0, 0.0, 0.0, 0.0, 0.0, 0.0, 0.0, 0.0, 0.0, 0.0, 0.0, 0.0, 0.0, 0.0, 0.0, 0.0, 0.0, 0.0, 0.0, 0.0, 0.0, 0.0, 0.0, 0.0, 0.0, 0.0, 0.0, 0.0, 0.0, 0.0, 0.0, 0.0, 0.0, 0.0, 0.0, 0.0, 0.0, 0.0, 0.0, 0.0, 0.0, 0.0, 0.0, 0.0, 0.0, 0.0, 0.0, 0.0, 0.0, 0.0, 0.0, 0.0, 0.0, 0.0, 0.0, 0.0, 0.0, 0.0, 0.0, 0.0, 0.0, 0.0, 0.0, 0.0, 0.0, 0.0, 0.0, 0.0, 0.0, 0.0, 0.0, 0.0, 0.0, 0.0, 0.0, 0.0, 0.0, 0.0, 0.0, 0.0, 0.0, 0.0, 0.0, 0.0, 0.0, 0.0, 0.0, 0.0, 0.0, 0.0, 0.0, 0.0, 0.0, 0.0, 0.0, 0.0, 0.0, 0.0, 0.0, 0.0, 0.0, 0.0, 0.0, 0.0, 0.0, 0.0, 0.0, 0.0, 0.0, 0.0, 0.0, 0.0, 0.0, 0.0, 0.0, 0.0, 0.0, 0.0, 0.0, 0.0, 0.0, 0.0, 0.0, 0.0, 0.0, 0.0, 0.0, 0.0, 0.0, 0.0])
me_cube_002.materials.append(mat_material_001)
me_cube_002.use_remesh_preserve_volume = False
me_cube_002.use_remesh_preserve_attributes = False
me_cube_002.use_mirror_vertex_groups = False
me_cube_002.update()
me_cube_003 = bpy.data.meshes.new('Cube.003')
me_cube_003.from_pydata([(-0.4491, -8.319, 27.33), (-0.8283, -7.574, 26.43), (0.04676, -9.146, 29.66), (-0.8283, -7.877, 26.35), (-0.8845, -14.74, 31.26), (-0.1103, -11.06, 29.22), (0.3169, -10.09, 29.05), (-0.3506, -9.685, 27.97), (-0.449, -11.23, 28.78), (-1.166, -15.08, 31.09), (-2.44, -22.58, 35.18), (-2.977, -25.63, 36.7), (-2.296, -22.49, 35.35), (-3.046, -22.26, 35.72), (-3.307, -16.54, 33.88), (-3.068, -11.92, 31.64), (-2.025, -9.925, 29.94), (-0.4576, -8.885, 28.42), (-1.705, -22.98, 34.94), (0.3691, -18.5, 31.74), (1.752, -14.49, 28.84), (1.602, -11.86, 27.83), (0.8341, -9.575, 27.67)], [], [(12, 18, 11), (10, 11, 18), (12, 11, 13), (10, 13, 11), (19, 18, 10), (10, 9, 19), (13, 14, 10), (10, 14, 9), (14, 13, 12), (18, 19, 12), (12, 19, 4), (12, 4, 14), (19, 9, 20), (9, 8, 20), (20, 8, 21), (14, 15, 9), (9, 15, 8), (15, 16, 8), (14, 4, 15), (19, 20, 4), (4, 20, 5), (4, 5, 15), (20, 21, 5), (15, 5, 16), (8, 16, 7), (16, 17, 7), (7, 17, 0), (8, 7, 21), (21, 7, 22), (7, 0, 22), (5, 21, 6), (21, 22, 6), (5, 6, 16), (16, 6, 17), (3, 22, 0), (1, 22, 3), (3, 0, 17), (1, 3, 17), (6, 2, 17), (2, 1, 17), (6, 22, 2), (2, 22, 1)])
_uv = me_cube_003.uv_layers.new(name='UVMap')
_uv.uv.foreach_set('vector', [0.0, 0.0, 0.0, 0.0, 0.0, 0.0, 0.0, 0.0, 0.0, 0.0, 0.0, 0.0, 0.0, 0.0, 0.0, 0.0, 0.0, 0.0, 0.0, 0.0, 0.0, 0.0, 0.0, 0.0, 0.0, 0.0, 0.0, 0.0, 0.0, 0.0, 0.0, 0.0, 0.0, 0.0, 0.0, 0.0, 0.0, 0.0, 0.0, 0.0, 0.0, 0.0, 0.0, 0.0, 0.0, 0.0, 0.0, 0.0, 0.0, 0.0, 0.0, 0.0, 0.0, 0.0, 0.0, 0.0, 0.0, 0.0, 0.0, 0.0, 0.0, 0.0, 0.0, 0.0, 0.0, 0.0, 0.0, 0.0, 0.0, 0.0, 0.0, 0.0, 0.0, 0.0, 0.0, 0.0, 0.0, 0.0, 0.0, 0.0, 0.0, 0.0, 0.0, 0.0, 0.0, 0.0, 0.0, 0.0, 0.0, 0.0, 0.0, 0.0, 0.0, 0.0, 0.0, 0.0, 0.0, 0.0, 0.0, 0.0, 0.0, 0.0, 0.0, 0.0, 0.0, 0.0, 0.0, 0.0, 0.0, 0.0, 0.0, 0.0, 0.0, 0.0, 0.0, 0.0, 0.0, 0.0, 0.0, 0.0, 0.0, 0.0, 0.0, 0.0, 0.0, 0.0, 0.0, 0.0, 0.0, 0.0, 0.0, 0.0, 0.0, 0.0, 0.0, 0.0, 0.0, 0.0, 0.0, 0.0, 0.0, 0.0, 0.0, 0.0, 0.0, 0.0, 0.0, 0.0, 0.0, 0.0, 0.0, 0.0, 0.0, 0.0, 0.0, 0.0, 0.0, 0.0, 0.0, 0.0, 0.0, 0.0, 0.0, 0.0, 0.0, 0.0, 0.0, 0.0, 0.0, 0.0, 0.0, 0.0, 0.0, 0.0, 0.0, 0.0, 0.0, 0.0, 0.0, 0.0, 0.0, 0.0, 0.0, 0.0, 0.0, 0.0, 0.0, 0.0, 0.0, 0.0, 0.0, 0.0, 0.0, 0.0, 0.0, 0.0, 0.0, 0.0, 0.0, 0.0, 0.0, 0.0, 0.0, 0.0, 0.0, 0.0, 0.0, 0.0, 0.0, 0.0, 0.0, 0.0, 0.0, 0.0, 0.0, 0.0, 0.0, 0.0, 0.0, 0.0, 0.0, 0.0, 0.0, 0.0, 0.0, 0.0, 0.0, 0.0, 0.0, 0.0, 0.0, 0.0, 0.0, 0.0, 0.0, 0.0, 0.0, 0.0, 0.0, 0.0, 0.0, 0.0, 0.0, 0.0, 0.0, 0.0, 0.0, 0.0, 0.0, 0.0, 0.0, 0.0])
me_cube_003.materials.append(mat_material_001)
me_cube_003.use_remesh_preserve_volume = False
me_cube_003.use_remesh_preserve_attributes = False
me_cube_003.use_mirror_vertex_groups = False
me_cube_003.update()
me_cube_004 = bpy.data.meshes.new('Cube.004')
me_cube_004.from_pydata([(1.919, -5.978, 52.7), (2.263, -6.68, 51.91), (2.487, -5.897, 54.37), (2.106, -6.524, 51.92), (0.9459, -4.181, 57.57), (1.867, -5.249, 54.93), (2.268, -5.675, 54.45), (1.842, -5.492, 53.64), (1.612, -5.006, 54.73), (0.7119, -3.947, 57.6), (-0.3818, -3.151, 62.93), (-0.8754, -2.989, 64.98), (-0.2717, -3.256, 63.0), (-0.762, -3.61, 63.06), (-0.9055, -4.536, 59.63), (-0.2515, -6.088, 56.45), (0.6738, -6.356, 54.73), (1.859, -6.133, 53.54), (0.08071, -2.762, 63.01), (1.404, -2.212, 59.5), (2.776, -3.042, 56.28), (2.952, -4.064, 54.6), (2.671, -5.317, 53.5)], [], [(12, 18, 11), (10, 11, 18), (12, 11, 13), (11, 10, 13), (19, 18, 10), (10, 9, 19), (13, 14, 10), (10, 14, 9), (14, 13, 12), (18, 19, 12), (12, 19, 4), (12, 4, 14), (19, 9, 20), (9, 8, 20), (20, 8, 21), (14, 15, 9), (9, 15, 8), (15, 16, 8), (14, 4, 15), (19, 20, 4), (4, 20, 5), (4, 5, 15), (20, 21, 5), (15, 5, 16), (8, 16, 7), (16, 17, 7), (7, 17, 0), (8, 7, 21), (21, 7, 22), (7, 0, 22), (5, 21, 6), (21, 22, 6), (5, 6, 16), (16, 6, 17), (3, 22, 0), (1, 22, 3), (3, 0, 17), (1, 3, 17), (6, 2, 17), (2, 1, 17), (6, 22, 2), (2, 22, 1)])
_uv = me_cube_004.uv_layers.new(name='UVMap')
_uv.uv.foreach_set('vector', [0.0, 0.0, 0.0, 0.0, 0.0, 0.0, 0.0, 0.0, 0.0, 0.0, 0.0, 0.0, 0.0, 0.0, 0.0, 0.0, 0.0, 0.0, 0.0, 0.0, 0.0, 0.0, 0.0, 0.0, 0.0, 0.0, 0.0, 0.0, 0.0, 0.0, 0.0, 0.0, 0.0, 0.0, 0.0, 0.0, 0.0, 0.0, 0.0, 0.0, 0.0, 0.0, 0.0, 0.0, 0.0, 0.0, 0.0, 0.0, 0.0, 0.0, 0.0, 0.0, 0.0, 0.0, 0.0, 0.0, 0.0, 0.0, 0.0, 0.0, 0.0, 0.0, 0.0, 0.0, 0.0, 0.0, 0.0, 0.0, 0.0, 0.0, 0.0, 0.0, 0.0, 0.0, 0.0, 0.0, 0.0, 0.0, 0.0, 0.0, 0.0, 0.0, 0.0, 0.0, 0.0, 0.0, 0.0, 0.0, 0.0, 0.0, 0.0, 0.0, 0.0, 0.0, 0.0, 0.0, 0.0, 0.0, 0.0, 0.0, 0.0, 0.0, 0.0, 0.0, 0.0, 0.0, 0.0, 0.0, 0.0, 0.0, 0.0, 0.0, 0.0, 0.0, 0.0, 0.0, 0.0, 0.0, 0.0, 0.0, 0.0, 0.0, 0.0, 0.0, 0.0, 0.0, 0.0, 0.0, 0.0, 0.0, 0.0, 0.0, 0.0, 0.0, 0.0, 0.0, 0.0, 0.0, 0.0, 0.0, 0.0, 0.0, 0.0, 0.0, 0.0, 0.0, 0.0, 0.0, 0.0, 0.0, 0.0, 0.0, 0.0, 0.0, 0.0, 0.0, 0.0, 0.0, 0.0, 0.0, 0.0, 0.0, 0.0, 0.0, 0.0, 0.0, 0.0, 0.0, 0.0, 0.0, 0.0, 0.0, 0.0, 0.0, 0.0, 0.0, 0.0, 0.0, 0.0, 0.0, 0.0, 0.0, 0.0, 0.0, 0.0, 0.0, 0.0, 0.0, 0.0, 0.0, 0.0, 0.0, 0.0, 0.0, 0.0, 0.0, 0.0, 0.0, 0.0, 0.0, 0.0, 0.0, 0.0, 0.0, 0.0, 0.0, 0.0, 0.0, 0.0, 0.0, 0.0, 0.0, 0.0, 0.0, 0.0, 0.0, 0.0, 0.0, 0.0, 0.0, 0.0, 0.0, 0.0, 0.0, 0.0, 0.0, 0.0, 0.0, 0.0, 0.0, 0.0, 0.0, 0.0, 0.0, 0.0, 0.0, 0.0, 0.0, 0.0, 0.0, 0.0, 0.0, 0.0, 0.0, 0.0, 0.0, 0.0, 0.0, 0.0, 0.0, 0.0, 0.0])
me_cube_004.materials.append(mat_material_001)
me_cube_004.use_remesh_preserve_volume = False
me_cube_004.use_remesh_preserve_attributes = False
me_cube_004.use_mirror_vertex_groups = False
me_cube_004.update()
me_cube_005 = bpy.data.meshes.new('Cube.005')
me_cube_005.from_pydata([(0.1022, -8.806, 38.83), (0.4465, -9.28, 37.89), (0.6704, -9.159, 40.47), (0.2896, -9.13, 37.94), (-0.8705, -5.122, 42.48), (0.05078, -7.204, 40.54), (0.4516, -7.791, 40.29), (0.0257, -7.97, 39.48), (-0.2046, -7.066, 40.27), (-1.104, -4.893, 42.42), (-2.424, -1.45, 45.52), (-2.994, 0.4426, 46.16), (-2.314, -1.517, 45.62), (-2.805, -1.812, 45.83), (-2.722, -4.569, 44.51), (-2.068, -7.319, 42.28), (-1.143, -8.291, 40.83), (0.04294, -8.591, 39.66), (-1.962, -1.064, 45.43), (-0.4121, -2.52, 43.4), (0.9597, -4.633, 40.84), (1.136, -6.269, 39.75), (0.8545, -7.87, 39.28)], [], [(12, 18, 11), (10, 11, 18), (12, 11, 13), (11, 10, 13), (19, 18, 10), (10, 9, 19), (13, 14, 10), (10, 14, 9), (14, 13, 12), (18, 19, 12), (12, 19, 4), (12, 4, 14), (19, 9, 20), (9, 8, 20), (20, 8, 21), (14, 15, 9), (9, 15, 8), (15, 16, 8), (14, 4, 15), (19, 20, 4), (4, 20, 5), (4, 5, 15), (20, 21, 5), (15, 5, 16), (8, 16, 7), (16, 17, 7), (7, 17, 0), (8, 7, 21), (21, 7, 22), (7, 0, 22), (5, 21, 6), (21, 22, 6), (5, 6, 16), (16, 6, 17), (3, 22, 0), (1, 22, 3), (3, 0, 17), (1, 3, 17), (6, 2, 17), (2, 1, 17), (6, 22, 2), (2, 22, 1)])
_uv = me_cube_005.uv_layers.new(name='UVMap')
_uv.uv.foreach_set('vector', [0.0, 0.0, 0.0, 0.0, 0.0, 0.0, 0.0, 0.0, 0.0, 0.0, 0.0, 0.0, 0.0, 0.0, 0.0, 0.0, 0.0, 0.0, 0.0, 0.0, 0.0, 0.0, 0.0, 0.0, 0.0, 0.0, 0.0, 0.0, 0.0, 0.0, 0.0, 0.0, 0.0, 0.0, 0.0, 0.0, 0.0, 0.0, 0.0, 0.0, 0.0, 0.0, 0.0, 0.0, 0.0, 0.0, 0.0, 0.0, 0.0, 0.0, 0.0, 0.0, 0.0, 0.0, 0.0, 0.0, 0.0, 0.0, 0.0, 0.0, 0.0, 0.0, 0.0, 0.0, 0.0, 0.0, 0.0, 0.0, 0.0, 0.0, 0.0, 0.0, 0.0, 0.0, 0.0, 0.0, 0.0, 0.0, 0.0, 0.0, 0.0, 0.0, 0.0, 0.0, 0.0, 0.0, 0.0, 0.0, 0.0, 0.0, 0.0, 0.0, 0.0, 0.0, 0.0, 0.0, 0.0, 0.0, 0.0, 0.0, 0.0, 0.0, 0.0, 0.0, 0.0, 0.0, 0.0, 0.0, 0.0, 0.0, 0.0, 0.0, 0.0, 0.0, 0.0, 0.0, 0.0, 0.0, 0.0, 0.0, 0.0, 0.0, 0.0, 0.0, 0.0, 0.0, 0.0, 0.0, 0.0, 0.0, 0.0, 0.0, 0.0, 0.0, 0.0, 0.0, 0.0, 0.0, 0.0, 0.0, 0.0, 0.0, 0.0, 0.0, 0.0, 0.0, 0.0, 0.0, 0.0, 0.0, 0.0, 0.0, 0.0, 0.0, 0.0, 0.0, 0.0, 0.0, 0.0, 0.0, 0.0, 0.0, 0.0, 0.0, 0.0, 0.0, 0.0, 0.0, 0.0, 0.0, 0.0, 0.0, 0.0, 0.0, 0.0, 0.0, 0.0, 0.0, 0.0, 0.0, 0.0, 0.0, 0.0, 0.0, 0.0, 0.0, 0.0, 0.0, 0.0, 0.0, 0.0, 0.0, 0.0, 0.0, 0.0, 0.0, 0.0, 0.0, 0.0, 0.0, 0.0, 0.0, 0.0, 0.0, 0.0, 0.0, 0.0, 0.0, 0.0, 0.0, 0.0, 0.0, 0.0, 0.0, 0.0, 0.0, 0.0, 0.0, 0.0, 0.0, 0.0, 0.0, 0.0, 0.0, 0.0, 0.0, 0.0, 0.0, 0.0, 0.0, 0.0, 0.0, 0.0, 0.0, 0.0, 0.0, 0.0, 0.0, 0.0, 0.0, 0.0, 0.0, 0.0, 0.0, 0.0, 0.0, 0.0, 0.0, 0.0, 0.0, 0.0, 0.0])
me_cube_005.materials.append(mat_material_001)
me_cube_005.use_remesh_preserve_volume = False
me_cube_005.use_remesh_preserve_attributes = False
me_cube_005.use_mirror_vertex_groups = False
me_cube_005.update()
me_cube_006 = bpy.data.meshes.new('Cube.006')
me_cube_006.from_pydata([(7.246, -15.59, 38.74), (7.018, -15.14, 38.51), (7.887, -16.09, 38.39), (6.997, -15.19, 38.61), (8.499, -17.91, 38.83), (7.943, -16.53, 38.68), (7.876, -16.2, 38.51), (7.56, -16.01, 38.8), (7.857, -16.54, 38.86), (8.476, -18.01, 38.97), (9.627, -20.32, 38.68), (10.1, -21.17, 37.94), (9.66, -20.31, 38.6), (9.413, -20.46, 38.51), (8.244, -19.27, 38.6), (7.345, -17.72, 38.37), (7.2, -16.75, 38.41), (7.396, -15.93, 38.53), (9.906, -20.23, 38.76), (9.597, -18.64, 39.29), (9.119, -16.91, 39.27), (8.535, -16.14, 39.09), (7.872, -15.72, 38.77)], [], [(12, 18, 11), (10, 11, 18), (12, 11, 13), (19, 18, 10), (10, 9, 19), (13, 14, 10), (10, 14, 9), (14, 13, 12), (18, 19, 12), (12, 19, 4), (12, 4, 14), (19, 9, 20), (9, 8, 20), (20, 8, 21), (14, 15, 9), (9, 15, 8), (15, 16, 8), (14, 4, 15), (19, 20, 4), (4, 20, 5), (4, 5, 15), (20, 21, 5), (15, 5, 16), (8, 16, 7), (16, 17, 7), (7, 17, 0), (8, 7, 21), (21, 7, 22), (7, 0, 22), (5, 21, 6), (21, 22, 6), (5, 6, 16), (16, 6, 17), (3, 22, 0), (1, 22, 3), (3, 0, 17), (1, 3, 17), (6, 2, 17), (2, 1, 17), (6, 22, 2), (2, 22, 1), (11, 10, 13)])
_uv = me_cube_006.uv_layers.new(name='UVMap')
_uv.uv.foreach_set('vector', [0.0, 0.0, 0.0, 0.0, 0.0, 0.0, 0.0, 0.0, 0.0, 0.0, 0.0, 0.0, 0.0, 0.0, 0.0, 0.0, 0.0, 0.0, 0.0, 0.0, 0.0, 0.0, 0.0, 0.0, 0.0, 0.0, 0.0, 0.0, 0.0, 0.0, 0.0, 0.0, 0.0, 0.0, 0.0, 0.0, 0.0, 0.0, 0.0, 0.0, 0.0, 0.0, 0.0, 0.0, 0.0, 0.0, 0.0, 0.0, 0.0, 0.0, 0.0, 0.0, 0.0, 0.0, 0.0, 0.0, 0.0, 0.0, 0.0, 0.0, 0.0, 0.0, 0.0, 0.0, 0.0, 0.0, 0.0, 0.0, 0.0, 0.0, 0.0, 0.0, 0.0, 0.0, 0.0, 0.0, 0.0, 0.0, 0.0, 0.0, 0.0, 0.0, 0.0, 0.0, 0.0, 0.0, 0.0, 0.0, 0.0, 0.0, 0.0, 0.0, 0.0, 0.0, 0.0, 0.0, 0.0, 0.0, 0.0, 0.0, 0.0, 0.0, 0.0, 0.0, 0.0, 0.0, 0.0, 0.0, 0.0, 0.0, 0.0, 0.0, 0.0, 0.0, 0.0, 0.0, 0.0, 0.0, 0.0, 0.0, 0.0, 0.0, 0.0, 0.0, 0.0, 0.0, 0.0, 0.0, 0.0, 0.0, 0.0, 0.0, 0.0, 0.0, 0.0, 0.0, 0.0, 0.0, 0.0, 0.0, 0.0, 0.0, 0.0, 0.0, 0.0, 0.0, 0.0, 0.0, 0.0, 0.0, 0.0, 0.0, 0.0, 0.0, 0.0, 0.0, 0.0, 0.0, 0.0, 0.0, 0.0, 0.0, 0.0, 0.0, 0.0, 0.0, 0.0, 0.0, 0.0, 0.0, 0.0, 0.0, 0.0, 0.0, 0.0, 0.0, 0.0, 0.0, 0.0, 0.0, 0.0, 0.0, 0.0, 0.0, 0.0, 0.0, 0.0, 0.0, 0.0, 0.0, 0.0, 0.0, 0.0, 0.0, 0.0, 0.0, 0.0, 0.0, 0.0, 0.0, 0.0, 0.0, 0.0, 0.0, 0.0, 0.0, 0.0, 0.0, 0.0, 0.0, 0.0, 0.0, 0.0, 0.0, 0.0, 0.0, 0.0, 0.0, 0.0, 0.0, 0.0, 0.0, 0.0, 0.0, 0.0, 0.0, 0.0, 0.0, 0.0, 0.0, 0.0, 0.0, 0.0, 0.0, 0.0, 0.0, 0.0, 0.0, 0.0, 0.0, 0.0, 0.0, 0.0, 0.0, 0.0, 0.0, 0.0, 0.0, 0.0, 0.0, 0.0, 0.0])
me_cube_006.materials.append(mat_material_001)
me_cube_006.use_remesh_preserve_volume = False
me_cube_006.use_remesh_preserve_attributes = False
me_cube_006.use_mirror_vertex_groups = False
me_cube_006.update()

# ---- objects
ob_cube = bpy.data.objects.new('Cube', me_cube)
ob_cube_001 = bpy.data.objects.new('Cube.001', me_cube_001)
ob_cube_002 = bpy.data.objects.new('Cube.002', me_cube_002)
ob_cube_003 = bpy.data.objects.new('Cube.003', me_cube_003)
ob_cube_004 = bpy.data.objects.new('Cube.004', me_cube_004)
ob_cube_005 = bpy.data.objects.new('Cube.005', me_cube_005)
ob_cube_006 = bpy.data.objects.new('Cube.006', me_cube_006)

# ---- transforms, parenting, visibility, modifiers, constraints
ob_cube.location = (0.0, 0.0, 0.0)
ob_cube.rotation_euler = (-0.1961, -4.326e-17, 4.254e-18)
ob_cube.scale = (0.1, 0.1, 0.1)
ob_cube.lock_rotations_4d = False
ob_cube.empty_display_type = 'ARROWS'
ob_cube.lineart.crease_threshold = 0.0
ob_cube_001.location = (0.0, 0.0, 0.0)
ob_cube_001.rotation_euler = (-0.1961, -4.326e-17, 4.254e-18)
ob_cube_001.scale = (0.1, 0.1, 0.1)
ob_cube_001.lock_rotations_4d = False
ob_cube_001.empty_display_type = 'ARROWS'
ob_cube_001.lineart.crease_threshold = 0.0
ob_cube_002.location = (0.0, 0.0, 0.0)
ob_cube_002.rotation_euler = (-0.1961, -4.326e-17, 4.254e-18)
ob_cube_002.scale = (0.1, 0.1, 0.1)
ob_cube_002.lock_rotations_4d = False
ob_cube_002.empty_display_type = 'ARROWS'
ob_cube_002.lineart.crease_threshold = 0.0
ob_cube_003.location = (0.0, 0.0, 0.0)
ob_cube_003.rotation_euler = (-0.1961, -4.326e-17, 4.254e-18)
ob_cube_003.scale = (0.1, 0.1, 0.1)
ob_cube_003.lock_rotations_4d = False
ob_cube_003.empty_display_type = 'ARROWS'
ob_cube_003.lineart.crease_threshold = 0.0
ob_cube_004.location = (0.0, 0.0, 0.0)
ob_cube_004.rotation_euler = (-0.1961, -4.326e-17, 4.254e-18)
ob_cube_004.scale = (0.1, 0.1, 0.1)
ob_cube_004.lock_rotations_4d = False
ob_cube_004.empty_display_type = 'ARROWS'
ob_cube_004.lineart.crease_threshold = 0.0
ob_cube_005.location = (0.0, 0.0, 0.0)
ob_cube_005.rotation_euler = (-0.1961, -4.326e-17, 4.254e-18)
ob_cube_005.scale = (0.1, 0.1, 0.1)
ob_cube_005.lock_rotations_4d = False
ob_cube_005.empty_display_type = 'ARROWS'
ob_cube_005.lineart.crease_threshold = 0.0
ob_cube_006.location = (0.0, 0.0, 0.0)
ob_cube_006.rotation_euler = (-0.1961, -4.326e-17, 4.254e-18)
ob_cube_006.scale = (0.1, 0.1, 0.1)
ob_cube_006.lock_rotations_4d = False
ob_cube_006.empty_display_type = 'ARROWS'
ob_cube_006.lineart.crease_threshold = 0.0

# ---- collection membership
col_collection.objects.link(ob_cube)
col_collection.objects.link(ob_cube_001)
col_collection.objects.link(ob_cube_002)
col_collection.objects.link(ob_cube_003)
col_collection.objects.link(ob_cube_004)
col_collection.objects.link(ob_cube_005)
col_collection.objects.link(ob_cube_006)

# ---- scene / render settings (as saved in the file)
scene.frame_start = 1; scene.frame_end = 250; scene.frame_set(1)
scene.render.engine = 'BLENDER_EEVEE_NEXT'
scene.cycles.use_denoising = False
scene.cycles.samples = 128
scene.cycles.sampling_pattern = 'TABULATED_SOBOL'
scene.cycles.use_adaptive_sampling = False
scene.cycles.use_light_tree = False
scene.view_settings.view_transform = 'Filmic'
bpy.context.view_layer.update()

# ---- added for rendering (the .blend has no active camera and no usable light): camera, sun
cam_auto = bpy.data.cameras.new('AutoCamera')
cam_auto.lens = 50.0
cam_auto.sensor_width = 36.0
cam_auto.clip_end = 1000.0
ob_auto_camera = bpy.data.objects.new('AutoCamera', cam_auto)
scene.collection.objects.link(ob_auto_camera)
ob_auto_camera.location = (7.18199, -8.68333, 8.7464)
ob_auto_camera.rotation_euler = (1.09748, -7.21219e-08, 0.694738)
scene.camera = ob_auto_camera
light_auto_sun = bpy.data.lights.new('AutoSun', 'SUN')
light_auto_sun.energy = 3.0
light_auto_sun.angle = 0.0523599
ob_auto_sun = bpy.data.objects.new('AutoSun', light_auto_sun)
scene.collection.objects.link(ob_auto_sun)
ob_auto_sun.rotation_euler = (0.872665, 0.174533, 0.523599)
bpy.context.view_layer.update()
